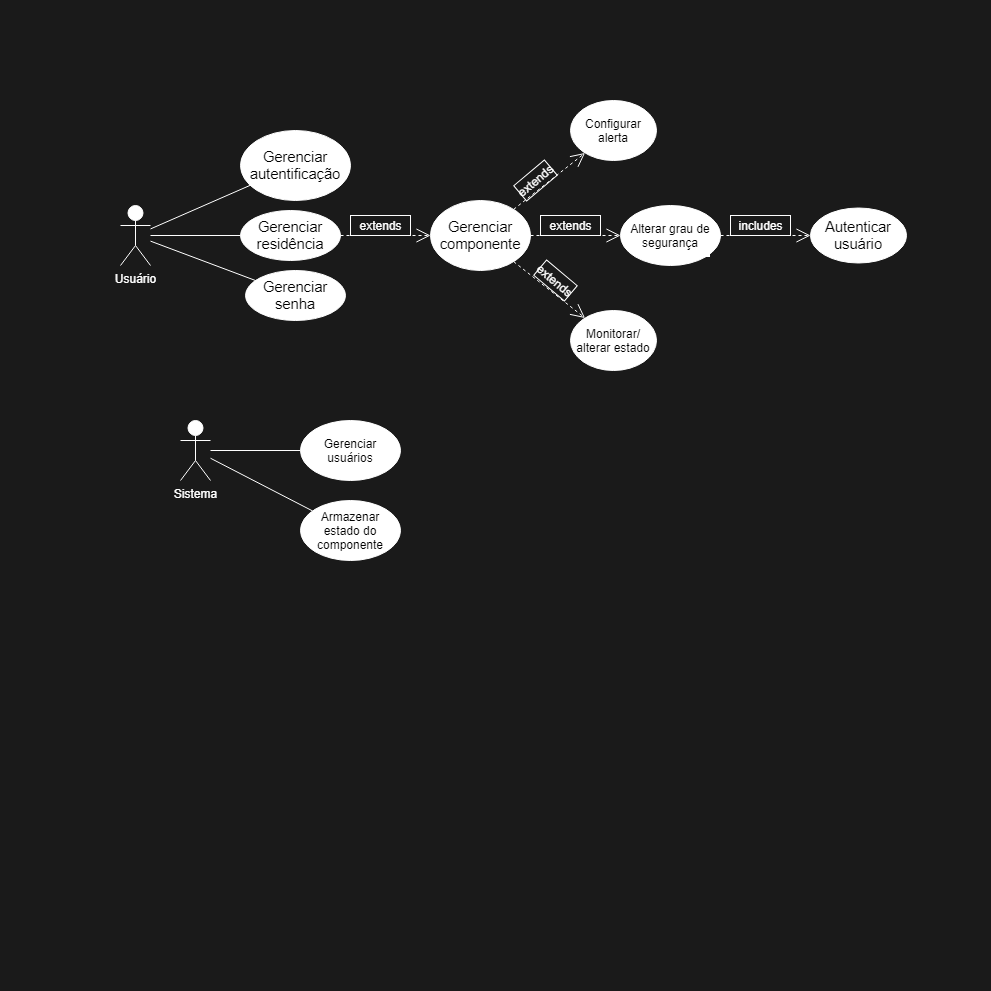

The diagram above was exported from draw.io. Its source (the exported page's mxGraphModel, read from the mxfile embedded in the PNG):
<mxGraphModel dx="2272" dy="955" grid="1" gridSize="10" guides="1" tooltips="1" connect="1" arrows="1" fold="1" page="1" pageScale="1" pageWidth="850" pageHeight="250" math="0" shadow="0">
  <root>
    <mxCell id="0" />
    <mxCell id="1" parent="0" />
    <mxCell id="hBRhUuDFJNc1hcV19EoV-27" value="" style="whiteSpace=wrap;html=1;aspect=fixed;strokeColor=#1A1A1A;fillColor=#1A1A1A;" vertex="1" parent="1">
      <mxGeometry x="-110" y="-80" width="990" height="990" as="geometry" />
    </mxCell>
    <mxCell id="xtgDyb7u-O3oZy6zEhJo-13" value="Use" style="endArrow=open;endSize=12;dashed=1;html=1;strokeColor=#FFFFFF;" parent="1" source="qn8nJXdpo-RFbhDRsVH5-7" target="xtgDyb7u-O3oZy6zEhJo-11" edge="1">
      <mxGeometry x="-1" y="-25" width="160" relative="1" as="geometry">
        <mxPoint x="670.0020299672724" y="264.3750996254091" as="sourcePoint" />
        <mxPoint x="780.0129286967594" y="262.8037789322991" as="targetPoint" />
        <mxPoint x="-20" y="-10" as="offset" />
      </mxGeometry>
    </mxCell>
    <mxCell id="5gz48OE2pICyroNkj_zs-22" value="&lt;font color=&quot;#ffffff&quot;&gt;Usuário&lt;/font&gt;" style="shape=umlActor;verticalLabelPosition=bottom;verticalAlign=top;html=1;outlineConnect=0;strokeColor=#FFFFFF;" parent="1" vertex="1">
      <mxGeometry x="10" y="125" width="30" height="60" as="geometry" />
    </mxCell>
    <mxCell id="qn8nJXdpo-RFbhDRsVH5-7" value="Alterar grau de segurança" style="ellipse;whiteSpace=wrap;html=1;strokeColor=#FFFFFF;" parent="1" vertex="1">
      <mxGeometry x="510" y="125" width="100" height="60" as="geometry" />
    </mxCell>
    <mxCell id="qn8nJXdpo-RFbhDRsVH5-10" value="&lt;span style=&quot;font-family: &amp;#34;arial&amp;#34; ; font-size: 14.6667px&quot;&gt;Gerenciar componente&lt;/span&gt;" style="ellipse;whiteSpace=wrap;html=1;strokeColor=#FFFFFF;" parent="1" vertex="1">
      <mxGeometry x="320" y="120" width="100" height="70" as="geometry" />
    </mxCell>
    <mxCell id="xtgDyb7u-O3oZy6zEhJo-9" value="Use" style="endArrow=open;endSize=12;dashed=1;html=1;strokeColor=#FFFFFF;" parent="1" source="qn8nJXdpo-RFbhDRsVH5-10" target="qn8nJXdpo-RFbhDRsVH5-7" edge="1">
      <mxGeometry x="1" y="-250" width="160" relative="1" as="geometry">
        <mxPoint x="429.9920299672724" y="169.37509962540912" as="sourcePoint" />
        <mxPoint x="540.0067588049578" y="167.96147347302917" as="targetPoint" />
        <mxPoint x="250" y="-235" as="offset" />
      </mxGeometry>
    </mxCell>
    <mxCell id="xtgDyb7u-O3oZy6zEhJo-10" value="&lt;font color=&quot;#ffffff&quot;&gt;extends&lt;/font&gt;" style="text;html=1;align=center;verticalAlign=middle;resizable=0;points=[];autosize=1;rotation=0;strokeColor=#FFFFFF;" parent="1" vertex="1">
      <mxGeometry x="430" y="135" width="60" height="20" as="geometry" />
    </mxCell>
    <mxCell id="xtgDyb7u-O3oZy6zEhJo-11" value="&lt;font face=&quot;arial&quot;&gt;&lt;span style=&quot;font-size: 14.6667px&quot;&gt;Autenticar usuário&lt;/span&gt;&lt;/font&gt;" style="ellipse;whiteSpace=wrap;html=1;strokeColor=#FFFFFF;" parent="1" vertex="1">
      <mxGeometry x="700" y="127.5" width="96" height="55" as="geometry" />
    </mxCell>
    <mxCell id="xtgDyb7u-O3oZy6zEhJo-14" value="&lt;font color=&quot;#ffffff&quot;&gt;includes&lt;/font&gt;" style="text;html=1;align=center;verticalAlign=middle;resizable=0;points=[];autosize=1;rotation=0;strokeColor=#FFFFFF;" parent="1" vertex="1">
      <mxGeometry x="620" y="135" width="60" height="20" as="geometry" />
    </mxCell>
    <mxCell id="ADaBanUCwo5_jicZV4V1-3" value="Configurar alerta" style="ellipse;whiteSpace=wrap;html=1;strokeColor=#FFFFFF;" parent="1" vertex="1">
      <mxGeometry x="460" y="20" width="86" height="60" as="geometry" />
    </mxCell>
    <mxCell id="ADaBanUCwo5_jicZV4V1-4" value="&lt;font color=&quot;#ffffff&quot;&gt;extends&lt;/font&gt;" style="text;html=1;align=center;verticalAlign=middle;whiteSpace=wrap;rounded=0;rotation=-40;strokeColor=#FFFFFF;" parent="1" vertex="1">
      <mxGeometry x="405" y="90" width="40" height="20" as="geometry" />
    </mxCell>
    <mxCell id="hBRhUuDFJNc1hcV19EoV-1" value="Gerenciar usuários" style="ellipse;whiteSpace=wrap;html=1;strokeColor=#FFFFFF;" vertex="1" parent="1">
      <mxGeometry x="190" y="340" width="100" height="60" as="geometry" />
    </mxCell>
    <mxCell id="hBRhUuDFJNc1hcV19EoV-3" value="&lt;font color=&quot;#ffffff&quot;&gt;Sistema&lt;/font&gt;" style="shape=umlActor;verticalLabelPosition=bottom;verticalAlign=top;html=1;outlineConnect=0;strokeColor=#FFFFFF;" vertex="1" parent="1">
      <mxGeometry x="70" y="340" width="30" height="60" as="geometry" />
    </mxCell>
    <mxCell id="hBRhUuDFJNc1hcV19EoV-7" value="" style="endArrow=none;html=1;strokeColor=#FFFFFF;" edge="1" parent="1" source="hBRhUuDFJNc1hcV19EoV-3" target="hBRhUuDFJNc1hcV19EoV-1">
      <mxGeometry width="50" height="50" relative="1" as="geometry">
        <mxPoint x="360" y="440" as="sourcePoint" />
        <mxPoint x="410" y="390" as="targetPoint" />
      </mxGeometry>
    </mxCell>
    <mxCell id="hBRhUuDFJNc1hcV19EoV-8" value="&lt;span style=&quot;font-family: &amp;#34;arial&amp;#34; ; font-size: 14.6667px&quot;&gt;Gerenciar senha&lt;/span&gt;" style="ellipse;whiteSpace=wrap;html=1;strokeColor=#FFFFFF;" vertex="1" parent="1">
      <mxGeometry x="135" y="190" width="100" height="50" as="geometry" />
    </mxCell>
    <mxCell id="hBRhUuDFJNc1hcV19EoV-9" value="" style="endArrow=none;html=1;strokeColor=#FFFFFF;" edge="1" parent="1" source="5gz48OE2pICyroNkj_zs-22" target="hBRhUuDFJNc1hcV19EoV-8">
      <mxGeometry width="50" height="50" relative="1" as="geometry">
        <mxPoint x="50" y="165" as="sourcePoint" />
        <mxPoint x="140" y="165" as="targetPoint" />
      </mxGeometry>
    </mxCell>
    <mxCell id="hBRhUuDFJNc1hcV19EoV-10" value="&lt;span style=&quot;font-family: &amp;#34;arial&amp;#34; ; font-size: 14.6667px&quot;&gt;Gerenciar residência&lt;/span&gt;" style="ellipse;whiteSpace=wrap;html=1;strokeColor=#FFFFFF;" vertex="1" parent="1">
      <mxGeometry x="130" y="130" width="100" height="50" as="geometry" />
    </mxCell>
    <mxCell id="hBRhUuDFJNc1hcV19EoV-11" value="" style="endArrow=none;html=1;strokeColor=#FFFFFF;" edge="1" parent="1" source="5gz48OE2pICyroNkj_zs-22" target="hBRhUuDFJNc1hcV19EoV-10">
      <mxGeometry width="50" height="50" relative="1" as="geometry">
        <mxPoint x="50" y="171.77419354838707" as="sourcePoint" />
        <mxPoint x="152.8948678624397" y="218.24284355077907" as="targetPoint" />
      </mxGeometry>
    </mxCell>
    <mxCell id="hBRhUuDFJNc1hcV19EoV-12" value="" style="endArrow=open;endSize=12;dashed=1;html=1;strokeColor=#FFFFFF;" edge="1" parent="1" source="qn8nJXdpo-RFbhDRsVH5-10" target="ADaBanUCwo5_jicZV4V1-3">
      <mxGeometry x="1" y="142" width="160" relative="1" as="geometry">
        <mxPoint x="430" y="170" as="sourcePoint" />
        <mxPoint x="520" y="170" as="targetPoint" />
        <mxPoint x="111" y="-59" as="offset" />
      </mxGeometry>
    </mxCell>
    <mxCell id="hBRhUuDFJNc1hcV19EoV-16" value="" style="endArrow=open;endSize=12;dashed=1;html=1;strokeColor=#FFFFFF;" edge="1" parent="1" source="hBRhUuDFJNc1hcV19EoV-10" target="qn8nJXdpo-RFbhDRsVH5-10">
      <mxGeometry x="1" y="-250" width="160" relative="1" as="geometry">
        <mxPoint x="260" y="223" as="sourcePoint" />
        <mxPoint x="350" y="223" as="targetPoint" />
        <mxPoint x="250" y="-235" as="offset" />
      </mxGeometry>
    </mxCell>
    <mxCell id="hBRhUuDFJNc1hcV19EoV-17" value="&lt;font color=&quot;#ffffff&quot;&gt;extends&lt;/font&gt;" style="text;html=1;align=center;verticalAlign=middle;resizable=0;points=[];autosize=1;rotation=0;strokeColor=#FFFFFF;" vertex="1" parent="1">
      <mxGeometry x="240" y="135" width="60" height="20" as="geometry" />
    </mxCell>
    <mxCell id="hBRhUuDFJNc1hcV19EoV-18" value="&lt;font face=&quot;arial&quot;&gt;&lt;span style=&quot;font-size: 14.6667px&quot;&gt;Gerenciar autentificação&lt;/span&gt;&lt;/font&gt;" style="ellipse;whiteSpace=wrap;html=1;strokeColor=#FFFFFF;" vertex="1" parent="1">
      <mxGeometry x="130" y="50" width="110" height="70" as="geometry" />
    </mxCell>
    <mxCell id="hBRhUuDFJNc1hcV19EoV-19" value="" style="endArrow=none;html=1;strokeColor=#FFFFFF;" edge="1" parent="1" source="5gz48OE2pICyroNkj_zs-22" target="hBRhUuDFJNc1hcV19EoV-18">
      <mxGeometry width="50" height="50" relative="1" as="geometry">
        <mxPoint x="50" y="165" as="sourcePoint" />
        <mxPoint x="140" y="165" as="targetPoint" />
      </mxGeometry>
    </mxCell>
    <mxCell id="hBRhUuDFJNc1hcV19EoV-21" value="Monitorar/ alterar estado" style="ellipse;whiteSpace=wrap;html=1;strokeColor=#FFFFFF;" vertex="1" parent="1">
      <mxGeometry x="460" y="230" width="86" height="60" as="geometry" />
    </mxCell>
    <mxCell id="hBRhUuDFJNc1hcV19EoV-22" value="" style="endArrow=open;endSize=12;dashed=1;html=1;strokeColor=#FFFFFF;" edge="1" parent="1" source="qn8nJXdpo-RFbhDRsVH5-10" target="hBRhUuDFJNc1hcV19EoV-21">
      <mxGeometry x="1" y="142" width="160" relative="1" as="geometry">
        <mxPoint x="410.0473442391792" y="137.02488639800572" as="sourcePoint" />
        <mxPoint x="467.18172521744987" y="83.99043232006898" as="targetPoint" />
        <mxPoint x="111" y="-59" as="offset" />
      </mxGeometry>
    </mxCell>
    <mxCell id="hBRhUuDFJNc1hcV19EoV-23" value="&lt;font color=&quot;#ffffff&quot;&gt;extends&lt;/font&gt;" style="text;html=1;align=center;verticalAlign=middle;whiteSpace=wrap;rounded=0;rotation=40;strokeColor=#FFFFFF;" vertex="1" parent="1">
      <mxGeometry x="425" y="190" width="40" height="20" as="geometry" />
    </mxCell>
    <mxCell id="hBRhUuDFJNc1hcV19EoV-29" value="Armazenar estado do componente" style="ellipse;whiteSpace=wrap;html=1;strokeColor=#FFFFFF;" vertex="1" parent="1">
      <mxGeometry x="190" y="420" width="100" height="60" as="geometry" />
    </mxCell>
    <mxCell id="hBRhUuDFJNc1hcV19EoV-30" value="" style="endArrow=none;html=1;strokeColor=#FFFFFF;" edge="1" parent="1" source="hBRhUuDFJNc1hcV19EoV-3" target="hBRhUuDFJNc1hcV19EoV-29">
      <mxGeometry width="50" height="50" relative="1" as="geometry">
        <mxPoint x="110" y="380" as="sourcePoint" />
        <mxPoint x="200" y="380" as="targetPoint" />
      </mxGeometry>
    </mxCell>
  </root>
</mxGraphModel>